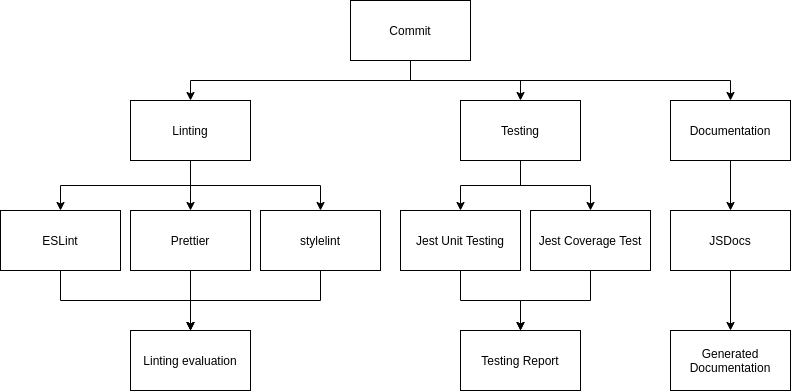

The diagram above was exported from draw.io. Its source (the exported page's mxGraphModel, read from the mxfile embedded in the PNG):
<mxGraphModel dx="1374" dy="770" grid="1" gridSize="10" guides="1" tooltips="1" connect="1" arrows="1" fold="1" page="1" pageScale="1" pageWidth="850" pageHeight="1100" math="0" shadow="0">
  <root>
    <mxCell id="0" />
    <mxCell id="1" parent="0" />
    <mxCell id="35" style="edgeStyle=orthogonalEdgeStyle;rounded=0;orthogonalLoop=1;jettySize=auto;html=1;exitX=0.5;exitY=1;exitDx=0;exitDy=0;entryX=0.5;entryY=0;entryDx=0;entryDy=0;" edge="1" parent="1" source="2" target="13">
      <mxGeometry relative="1" as="geometry" />
    </mxCell>
    <mxCell id="36" style="edgeStyle=orthogonalEdgeStyle;rounded=0;orthogonalLoop=1;jettySize=auto;html=1;exitX=0.5;exitY=1;exitDx=0;exitDy=0;entryX=0.5;entryY=0;entryDx=0;entryDy=0;" edge="1" parent="1" source="2" target="18">
      <mxGeometry relative="1" as="geometry" />
    </mxCell>
    <mxCell id="37" style="edgeStyle=orthogonalEdgeStyle;rounded=0;orthogonalLoop=1;jettySize=auto;html=1;exitX=0.5;exitY=1;exitDx=0;exitDy=0;entryX=0.5;entryY=0;entryDx=0;entryDy=0;" edge="1" parent="1" source="2" target="28">
      <mxGeometry relative="1" as="geometry" />
    </mxCell>
    <mxCell id="2" value="Commit" style="whiteSpace=wrap;html=1;" parent="1" vertex="1">
      <mxGeometry x="380" y="140" width="120" height="60" as="geometry" />
    </mxCell>
    <mxCell id="21" style="edgeStyle=orthogonalEdgeStyle;rounded=0;orthogonalLoop=1;jettySize=auto;html=1;exitX=0.5;exitY=1;exitDx=0;exitDy=0;entryX=0.5;entryY=0;entryDx=0;entryDy=0;" edge="1" parent="1" source="3" target="9">
      <mxGeometry relative="1" as="geometry" />
    </mxCell>
    <mxCell id="3" value="Prettier" style="whiteSpace=wrap;html=1;" parent="1" vertex="1">
      <mxGeometry x="160" y="350" width="120" height="60" as="geometry" />
    </mxCell>
    <mxCell id="10" style="edgeStyle=orthogonalEdgeStyle;rounded=0;orthogonalLoop=1;jettySize=auto;html=1;exitX=0.5;exitY=1;exitDx=0;exitDy=0;" parent="1" source="4" target="9" edge="1">
      <mxGeometry relative="1" as="geometry" />
    </mxCell>
    <mxCell id="4" value="ESLint" style="whiteSpace=wrap;html=1;" parent="1" vertex="1">
      <mxGeometry x="30" y="350" width="120" height="60" as="geometry" />
    </mxCell>
    <mxCell id="12" style="edgeStyle=orthogonalEdgeStyle;rounded=0;orthogonalLoop=1;jettySize=auto;html=1;exitX=0.5;exitY=1;exitDx=0;exitDy=0;entryX=0.5;entryY=0;entryDx=0;entryDy=0;" parent="1" source="5" target="9" edge="1">
      <mxGeometry relative="1" as="geometry" />
    </mxCell>
    <mxCell id="5" value="stylelint" style="whiteSpace=wrap;html=1;" parent="1" vertex="1">
      <mxGeometry x="290" y="350" width="120" height="60" as="geometry" />
    </mxCell>
    <mxCell id="9" value="Linting evaluation" style="whiteSpace=wrap;html=1;" parent="1" vertex="1">
      <mxGeometry x="160" y="470" width="120" height="60" as="geometry" />
    </mxCell>
    <mxCell id="15" style="edgeStyle=orthogonalEdgeStyle;rounded=0;orthogonalLoop=1;jettySize=auto;html=1;exitX=0.5;exitY=1;exitDx=0;exitDy=0;entryX=0.5;entryY=0;entryDx=0;entryDy=0;" edge="1" parent="1" source="13" target="5">
      <mxGeometry relative="1" as="geometry" />
    </mxCell>
    <mxCell id="16" style="edgeStyle=orthogonalEdgeStyle;rounded=0;orthogonalLoop=1;jettySize=auto;html=1;exitX=0.5;exitY=1;exitDx=0;exitDy=0;entryX=0.5;entryY=0;entryDx=0;entryDy=0;" edge="1" parent="1" source="13" target="3">
      <mxGeometry relative="1" as="geometry" />
    </mxCell>
    <mxCell id="17" style="edgeStyle=orthogonalEdgeStyle;rounded=0;orthogonalLoop=1;jettySize=auto;html=1;exitX=0.5;exitY=1;exitDx=0;exitDy=0;" edge="1" parent="1" source="13" target="4">
      <mxGeometry relative="1" as="geometry" />
    </mxCell>
    <mxCell id="13" value="Linting" style="whiteSpace=wrap;html=1;" vertex="1" parent="1">
      <mxGeometry x="160" y="240" width="120" height="60" as="geometry" />
    </mxCell>
    <mxCell id="23" style="edgeStyle=orthogonalEdgeStyle;rounded=0;orthogonalLoop=1;jettySize=auto;html=1;exitX=0.5;exitY=1;exitDx=0;exitDy=0;entryX=0.5;entryY=0;entryDx=0;entryDy=0;" edge="1" parent="1" source="18" target="20">
      <mxGeometry relative="1" as="geometry" />
    </mxCell>
    <mxCell id="24" style="edgeStyle=orthogonalEdgeStyle;rounded=0;orthogonalLoop=1;jettySize=auto;html=1;exitX=0.5;exitY=1;exitDx=0;exitDy=0;entryX=0.5;entryY=0;entryDx=0;entryDy=0;" edge="1" parent="1" source="18" target="22">
      <mxGeometry relative="1" as="geometry" />
    </mxCell>
    <mxCell id="18" value="Testing" style="whiteSpace=wrap;html=1;" vertex="1" parent="1">
      <mxGeometry x="490" y="240" width="120" height="60" as="geometry" />
    </mxCell>
    <mxCell id="26" style="edgeStyle=orthogonalEdgeStyle;rounded=0;orthogonalLoop=1;jettySize=auto;html=1;exitX=0.5;exitY=1;exitDx=0;exitDy=0;entryX=0.5;entryY=0;entryDx=0;entryDy=0;" edge="1" parent="1" source="20" target="25">
      <mxGeometry relative="1" as="geometry" />
    </mxCell>
    <mxCell id="20" value="Jest Unit Testing" style="whiteSpace=wrap;html=1;" vertex="1" parent="1">
      <mxGeometry x="430" y="350" width="120" height="60" as="geometry" />
    </mxCell>
    <mxCell id="27" style="edgeStyle=orthogonalEdgeStyle;rounded=0;orthogonalLoop=1;jettySize=auto;html=1;exitX=0.5;exitY=1;exitDx=0;exitDy=0;" edge="1" parent="1" source="22">
      <mxGeometry relative="1" as="geometry">
        <mxPoint x="550" y="470" as="targetPoint" />
      </mxGeometry>
    </mxCell>
    <mxCell id="22" value="Jest Coverage Test" style="whiteSpace=wrap;html=1;" vertex="1" parent="1">
      <mxGeometry x="560" y="350" width="120" height="60" as="geometry" />
    </mxCell>
    <mxCell id="25" value="Testing Report" style="whiteSpace=wrap;html=1;" vertex="1" parent="1">
      <mxGeometry x="490" y="470" width="120" height="60" as="geometry" />
    </mxCell>
    <mxCell id="31" style="edgeStyle=orthogonalEdgeStyle;rounded=0;orthogonalLoop=1;jettySize=auto;html=1;exitX=0.5;exitY=1;exitDx=0;exitDy=0;entryX=0.5;entryY=0;entryDx=0;entryDy=0;" edge="1" parent="1" source="28" target="30">
      <mxGeometry relative="1" as="geometry" />
    </mxCell>
    <mxCell id="28" value="Documentation" style="whiteSpace=wrap;html=1;" vertex="1" parent="1">
      <mxGeometry x="700" y="240" width="120" height="60" as="geometry" />
    </mxCell>
    <mxCell id="34" style="edgeStyle=orthogonalEdgeStyle;rounded=0;orthogonalLoop=1;jettySize=auto;html=1;exitX=0.5;exitY=1;exitDx=0;exitDy=0;entryX=0.5;entryY=0;entryDx=0;entryDy=0;" edge="1" parent="1" source="30" target="32">
      <mxGeometry relative="1" as="geometry" />
    </mxCell>
    <mxCell id="30" value="JSDocs" style="whiteSpace=wrap;html=1;" vertex="1" parent="1">
      <mxGeometry x="700" y="350" width="120" height="60" as="geometry" />
    </mxCell>
    <mxCell id="32" value="Generated Documentation" style="whiteSpace=wrap;html=1;" vertex="1" parent="1">
      <mxGeometry x="700" y="470" width="120" height="60" as="geometry" />
    </mxCell>
  </root>
</mxGraphModel>